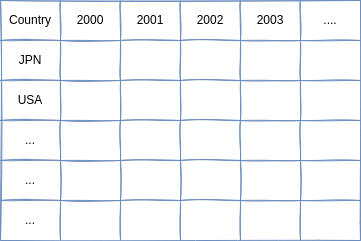

The diagram above was exported from draw.io. Its source (the exported page's mxGraphModel, read from the mxfile embedded in the PNG):
<mxGraphModel dx="810" dy="352" grid="1" gridSize="10" guides="1" tooltips="1" connect="1" arrows="1" fold="1" page="1" pageScale="1" pageWidth="850" pageHeight="1100" math="0" shadow="0">
  <root>
    <mxCell id="0" />
    <mxCell id="1" parent="0" />
    <mxCell id="30" value="" style="shape=table;html=1;whiteSpace=wrap;startSize=0;container=1;collapsible=0;childLayout=tableLayout;rounded=0;fillColor=default;strokeColor=#6c8ebf;sketch=1;shadow=0;" parent="1" vertex="1">
      <mxGeometry x="200" y="80" width="360" height="240" as="geometry" />
    </mxCell>
    <mxCell id="31" value="" style="shape=partialRectangle;html=1;whiteSpace=wrap;collapsible=0;dropTarget=0;pointerEvents=0;fillColor=none;top=0;left=0;bottom=0;right=0;points=[[0,0.5],[1,0.5]];portConstraint=eastwest;rounded=0;strokeColor=default;" parent="30" vertex="1">
      <mxGeometry width="360" height="40" as="geometry" />
    </mxCell>
    <mxCell id="32" value="Country" style="shape=partialRectangle;html=1;whiteSpace=wrap;connectable=0;fillColor=none;top=0;left=0;bottom=0;right=0;overflow=hidden;pointerEvents=1;rounded=0;strokeColor=default;" parent="31" vertex="1">
      <mxGeometry width="60" height="40" as="geometry">
        <mxRectangle width="60" height="40" as="alternateBounds" />
      </mxGeometry>
    </mxCell>
    <mxCell id="33" value="2000" style="shape=partialRectangle;html=1;whiteSpace=wrap;connectable=0;fillColor=none;top=0;left=0;bottom=0;right=0;overflow=hidden;pointerEvents=1;rounded=0;strokeColor=default;" parent="31" vertex="1">
      <mxGeometry x="60" width="60" height="40" as="geometry">
        <mxRectangle width="60" height="40" as="alternateBounds" />
      </mxGeometry>
    </mxCell>
    <mxCell id="34" value="2001" style="shape=partialRectangle;html=1;whiteSpace=wrap;connectable=0;fillColor=none;top=0;left=0;bottom=0;right=0;overflow=hidden;pointerEvents=1;rounded=0;strokeColor=default;" parent="31" vertex="1">
      <mxGeometry x="120" width="60" height="40" as="geometry">
        <mxRectangle width="60" height="40" as="alternateBounds" />
      </mxGeometry>
    </mxCell>
    <mxCell id="79" value="2002" style="shape=partialRectangle;html=1;whiteSpace=wrap;connectable=0;fillColor=none;top=0;left=0;bottom=0;right=0;overflow=hidden;pointerEvents=1;rounded=0;strokeColor=default;" parent="31" vertex="1">
      <mxGeometry x="180" width="60" height="40" as="geometry">
        <mxRectangle width="60" height="40" as="alternateBounds" />
      </mxGeometry>
    </mxCell>
    <mxCell id="82" value="2003" style="shape=partialRectangle;html=1;whiteSpace=wrap;connectable=0;fillColor=none;top=0;left=0;bottom=0;right=0;overflow=hidden;pointerEvents=1;rounded=0;strokeColor=default;" parent="31" vertex="1">
      <mxGeometry x="240" width="60" height="40" as="geometry">
        <mxRectangle width="60" height="40" as="alternateBounds" />
      </mxGeometry>
    </mxCell>
    <mxCell id="97" value="...." style="shape=partialRectangle;html=1;whiteSpace=wrap;connectable=0;fillColor=none;top=0;left=0;bottom=0;right=0;overflow=hidden;pointerEvents=1;rounded=0;strokeColor=default;" parent="31" vertex="1">
      <mxGeometry x="300" width="60" height="40" as="geometry">
        <mxRectangle width="60" height="40" as="alternateBounds" />
      </mxGeometry>
    </mxCell>
    <mxCell id="35" value="" style="shape=partialRectangle;html=1;whiteSpace=wrap;collapsible=0;dropTarget=0;pointerEvents=0;fillColor=none;top=0;left=0;bottom=0;right=0;points=[[0,0.5],[1,0.5]];portConstraint=eastwest;rounded=0;strokeColor=default;" parent="30" vertex="1">
      <mxGeometry y="40" width="360" height="40" as="geometry" />
    </mxCell>
    <mxCell id="36" value="JPN" style="shape=partialRectangle;html=1;whiteSpace=wrap;connectable=0;fillColor=none;top=0;left=0;bottom=0;right=0;overflow=hidden;pointerEvents=1;rounded=0;strokeColor=default;" parent="35" vertex="1">
      <mxGeometry width="60" height="40" as="geometry">
        <mxRectangle width="60" height="40" as="alternateBounds" />
      </mxGeometry>
    </mxCell>
    <mxCell id="37" value="" style="shape=partialRectangle;html=1;whiteSpace=wrap;connectable=0;fillColor=none;top=0;left=0;bottom=0;right=0;overflow=hidden;pointerEvents=1;rounded=0;strokeColor=default;" parent="35" vertex="1">
      <mxGeometry x="60" width="60" height="40" as="geometry">
        <mxRectangle width="60" height="40" as="alternateBounds" />
      </mxGeometry>
    </mxCell>
    <mxCell id="38" value="" style="shape=partialRectangle;html=1;whiteSpace=wrap;connectable=0;fillColor=none;top=0;left=0;bottom=0;right=0;overflow=hidden;pointerEvents=1;rounded=0;strokeColor=default;" parent="35" vertex="1">
      <mxGeometry x="120" width="60" height="40" as="geometry">
        <mxRectangle width="60" height="40" as="alternateBounds" />
      </mxGeometry>
    </mxCell>
    <mxCell id="80" style="shape=partialRectangle;html=1;whiteSpace=wrap;connectable=0;fillColor=none;top=0;left=0;bottom=0;right=0;overflow=hidden;pointerEvents=1;rounded=0;strokeColor=default;" parent="35" vertex="1">
      <mxGeometry x="180" width="60" height="40" as="geometry">
        <mxRectangle width="60" height="40" as="alternateBounds" />
      </mxGeometry>
    </mxCell>
    <mxCell id="83" style="shape=partialRectangle;html=1;whiteSpace=wrap;connectable=0;fillColor=none;top=0;left=0;bottom=0;right=0;overflow=hidden;pointerEvents=1;rounded=0;strokeColor=default;" parent="35" vertex="1">
      <mxGeometry x="240" width="60" height="40" as="geometry">
        <mxRectangle width="60" height="40" as="alternateBounds" />
      </mxGeometry>
    </mxCell>
    <mxCell id="98" style="shape=partialRectangle;html=1;whiteSpace=wrap;connectable=0;fillColor=none;top=0;left=0;bottom=0;right=0;overflow=hidden;pointerEvents=1;rounded=0;strokeColor=default;" parent="35" vertex="1">
      <mxGeometry x="300" width="60" height="40" as="geometry">
        <mxRectangle width="60" height="40" as="alternateBounds" />
      </mxGeometry>
    </mxCell>
    <mxCell id="39" value="" style="shape=partialRectangle;html=1;whiteSpace=wrap;collapsible=0;dropTarget=0;pointerEvents=0;fillColor=none;top=0;left=0;bottom=0;right=0;points=[[0,0.5],[1,0.5]];portConstraint=eastwest;rounded=0;strokeColor=default;" parent="30" vertex="1">
      <mxGeometry y="80" width="360" height="40" as="geometry" />
    </mxCell>
    <mxCell id="40" value="USA" style="shape=partialRectangle;html=1;whiteSpace=wrap;connectable=0;fillColor=none;top=0;left=0;bottom=0;right=0;overflow=hidden;pointerEvents=1;rounded=0;strokeColor=default;" parent="39" vertex="1">
      <mxGeometry width="60" height="40" as="geometry">
        <mxRectangle width="60" height="40" as="alternateBounds" />
      </mxGeometry>
    </mxCell>
    <mxCell id="41" value="" style="shape=partialRectangle;html=1;whiteSpace=wrap;connectable=0;fillColor=none;top=0;left=0;bottom=0;right=0;overflow=hidden;pointerEvents=1;rounded=0;strokeColor=default;" parent="39" vertex="1">
      <mxGeometry x="60" width="60" height="40" as="geometry">
        <mxRectangle width="60" height="40" as="alternateBounds" />
      </mxGeometry>
    </mxCell>
    <mxCell id="42" value="" style="shape=partialRectangle;html=1;whiteSpace=wrap;connectable=0;fillColor=none;top=0;left=0;bottom=0;right=0;overflow=hidden;pointerEvents=1;rounded=0;strokeColor=default;" parent="39" vertex="1">
      <mxGeometry x="120" width="60" height="40" as="geometry">
        <mxRectangle width="60" height="40" as="alternateBounds" />
      </mxGeometry>
    </mxCell>
    <mxCell id="81" style="shape=partialRectangle;html=1;whiteSpace=wrap;connectable=0;fillColor=none;top=0;left=0;bottom=0;right=0;overflow=hidden;pointerEvents=1;rounded=0;strokeColor=default;" parent="39" vertex="1">
      <mxGeometry x="180" width="60" height="40" as="geometry">
        <mxRectangle width="60" height="40" as="alternateBounds" />
      </mxGeometry>
    </mxCell>
    <mxCell id="84" style="shape=partialRectangle;html=1;whiteSpace=wrap;connectable=0;fillColor=none;top=0;left=0;bottom=0;right=0;overflow=hidden;pointerEvents=1;rounded=0;strokeColor=default;" parent="39" vertex="1">
      <mxGeometry x="240" width="60" height="40" as="geometry">
        <mxRectangle width="60" height="40" as="alternateBounds" />
      </mxGeometry>
    </mxCell>
    <mxCell id="99" style="shape=partialRectangle;html=1;whiteSpace=wrap;connectable=0;fillColor=none;top=0;left=0;bottom=0;right=0;overflow=hidden;pointerEvents=1;rounded=0;strokeColor=default;" parent="39" vertex="1">
      <mxGeometry x="300" width="60" height="40" as="geometry">
        <mxRectangle width="60" height="40" as="alternateBounds" />
      </mxGeometry>
    </mxCell>
    <mxCell id="85" style="shape=partialRectangle;html=1;whiteSpace=wrap;collapsible=0;dropTarget=0;pointerEvents=0;fillColor=none;top=0;left=0;bottom=0;right=0;points=[[0,0.5],[1,0.5]];portConstraint=eastwest;rounded=0;strokeColor=default;" parent="30" vertex="1">
      <mxGeometry y="120" width="360" height="40" as="geometry" />
    </mxCell>
    <mxCell id="86" value="..." style="shape=partialRectangle;html=1;whiteSpace=wrap;connectable=0;fillColor=none;top=0;left=0;bottom=0;right=0;overflow=hidden;pointerEvents=1;rounded=0;strokeColor=default;" parent="85" vertex="1">
      <mxGeometry width="60" height="40" as="geometry">
        <mxRectangle width="60" height="40" as="alternateBounds" />
      </mxGeometry>
    </mxCell>
    <mxCell id="87" style="shape=partialRectangle;html=1;whiteSpace=wrap;connectable=0;fillColor=none;top=0;left=0;bottom=0;right=0;overflow=hidden;pointerEvents=1;rounded=0;strokeColor=default;" parent="85" vertex="1">
      <mxGeometry x="60" width="60" height="40" as="geometry">
        <mxRectangle width="60" height="40" as="alternateBounds" />
      </mxGeometry>
    </mxCell>
    <mxCell id="88" style="shape=partialRectangle;html=1;whiteSpace=wrap;connectable=0;fillColor=none;top=0;left=0;bottom=0;right=0;overflow=hidden;pointerEvents=1;rounded=0;strokeColor=default;" parent="85" vertex="1">
      <mxGeometry x="120" width="60" height="40" as="geometry">
        <mxRectangle width="60" height="40" as="alternateBounds" />
      </mxGeometry>
    </mxCell>
    <mxCell id="89" style="shape=partialRectangle;html=1;whiteSpace=wrap;connectable=0;fillColor=none;top=0;left=0;bottom=0;right=0;overflow=hidden;pointerEvents=1;rounded=0;strokeColor=default;" parent="85" vertex="1">
      <mxGeometry x="180" width="60" height="40" as="geometry">
        <mxRectangle width="60" height="40" as="alternateBounds" />
      </mxGeometry>
    </mxCell>
    <mxCell id="90" style="shape=partialRectangle;html=1;whiteSpace=wrap;connectable=0;fillColor=none;top=0;left=0;bottom=0;right=0;overflow=hidden;pointerEvents=1;rounded=0;strokeColor=default;" parent="85" vertex="1">
      <mxGeometry x="240" width="60" height="40" as="geometry">
        <mxRectangle width="60" height="40" as="alternateBounds" />
      </mxGeometry>
    </mxCell>
    <mxCell id="100" style="shape=partialRectangle;html=1;whiteSpace=wrap;connectable=0;fillColor=none;top=0;left=0;bottom=0;right=0;overflow=hidden;pointerEvents=1;rounded=0;strokeColor=default;" parent="85" vertex="1">
      <mxGeometry x="300" width="60" height="40" as="geometry">
        <mxRectangle width="60" height="40" as="alternateBounds" />
      </mxGeometry>
    </mxCell>
    <mxCell id="91" style="shape=partialRectangle;html=1;whiteSpace=wrap;collapsible=0;dropTarget=0;pointerEvents=0;fillColor=none;top=0;left=0;bottom=0;right=0;points=[[0,0.5],[1,0.5]];portConstraint=eastwest;rounded=0;strokeColor=default;" parent="30" vertex="1">
      <mxGeometry y="160" width="360" height="40" as="geometry" />
    </mxCell>
    <mxCell id="92" value="..." style="shape=partialRectangle;html=1;whiteSpace=wrap;connectable=0;fillColor=none;top=0;left=0;bottom=0;right=0;overflow=hidden;pointerEvents=1;rounded=0;strokeColor=default;" parent="91" vertex="1">
      <mxGeometry width="60" height="40" as="geometry">
        <mxRectangle width="60" height="40" as="alternateBounds" />
      </mxGeometry>
    </mxCell>
    <mxCell id="93" value="" style="shape=partialRectangle;html=1;whiteSpace=wrap;connectable=0;fillColor=none;top=0;left=0;bottom=0;right=0;overflow=hidden;pointerEvents=1;rounded=0;strokeColor=default;" parent="91" vertex="1">
      <mxGeometry x="60" width="60" height="40" as="geometry">
        <mxRectangle width="60" height="40" as="alternateBounds" />
      </mxGeometry>
    </mxCell>
    <mxCell id="94" style="shape=partialRectangle;html=1;whiteSpace=wrap;connectable=0;fillColor=none;top=0;left=0;bottom=0;right=0;overflow=hidden;pointerEvents=1;rounded=0;strokeColor=default;" parent="91" vertex="1">
      <mxGeometry x="120" width="60" height="40" as="geometry">
        <mxRectangle width="60" height="40" as="alternateBounds" />
      </mxGeometry>
    </mxCell>
    <mxCell id="95" style="shape=partialRectangle;html=1;whiteSpace=wrap;connectable=0;fillColor=none;top=0;left=0;bottom=0;right=0;overflow=hidden;pointerEvents=1;rounded=0;strokeColor=default;" parent="91" vertex="1">
      <mxGeometry x="180" width="60" height="40" as="geometry">
        <mxRectangle width="60" height="40" as="alternateBounds" />
      </mxGeometry>
    </mxCell>
    <mxCell id="96" style="shape=partialRectangle;html=1;whiteSpace=wrap;connectable=0;fillColor=none;top=0;left=0;bottom=0;right=0;overflow=hidden;pointerEvents=1;rounded=0;strokeColor=default;" parent="91" vertex="1">
      <mxGeometry x="240" width="60" height="40" as="geometry">
        <mxRectangle width="60" height="40" as="alternateBounds" />
      </mxGeometry>
    </mxCell>
    <mxCell id="101" style="shape=partialRectangle;html=1;whiteSpace=wrap;connectable=0;fillColor=none;top=0;left=0;bottom=0;right=0;overflow=hidden;pointerEvents=1;rounded=0;strokeColor=default;" parent="91" vertex="1">
      <mxGeometry x="300" width="60" height="40" as="geometry">
        <mxRectangle width="60" height="40" as="alternateBounds" />
      </mxGeometry>
    </mxCell>
    <mxCell id="102" style="shape=partialRectangle;html=1;whiteSpace=wrap;collapsible=0;dropTarget=0;pointerEvents=0;fillColor=none;top=0;left=0;bottom=0;right=0;points=[[0,0.5],[1,0.5]];portConstraint=eastwest;rounded=0;strokeColor=default;" parent="30" vertex="1">
      <mxGeometry y="200" width="360" height="40" as="geometry" />
    </mxCell>
    <mxCell id="103" value="..." style="shape=partialRectangle;html=1;whiteSpace=wrap;connectable=0;fillColor=none;top=0;left=0;bottom=0;right=0;overflow=hidden;pointerEvents=1;rounded=0;strokeColor=default;" parent="102" vertex="1">
      <mxGeometry width="60" height="40" as="geometry">
        <mxRectangle width="60" height="40" as="alternateBounds" />
      </mxGeometry>
    </mxCell>
    <mxCell id="104" style="shape=partialRectangle;html=1;whiteSpace=wrap;connectable=0;fillColor=none;top=0;left=0;bottom=0;right=0;overflow=hidden;pointerEvents=1;rounded=0;strokeColor=default;" parent="102" vertex="1">
      <mxGeometry x="60" width="60" height="40" as="geometry">
        <mxRectangle width="60" height="40" as="alternateBounds" />
      </mxGeometry>
    </mxCell>
    <mxCell id="105" style="shape=partialRectangle;html=1;whiteSpace=wrap;connectable=0;fillColor=none;top=0;left=0;bottom=0;right=0;overflow=hidden;pointerEvents=1;rounded=0;strokeColor=default;" parent="102" vertex="1">
      <mxGeometry x="120" width="60" height="40" as="geometry">
        <mxRectangle width="60" height="40" as="alternateBounds" />
      </mxGeometry>
    </mxCell>
    <mxCell id="106" style="shape=partialRectangle;html=1;whiteSpace=wrap;connectable=0;fillColor=none;top=0;left=0;bottom=0;right=0;overflow=hidden;pointerEvents=1;rounded=0;strokeColor=default;" parent="102" vertex="1">
      <mxGeometry x="180" width="60" height="40" as="geometry">
        <mxRectangle width="60" height="40" as="alternateBounds" />
      </mxGeometry>
    </mxCell>
    <mxCell id="107" style="shape=partialRectangle;html=1;whiteSpace=wrap;connectable=0;fillColor=none;top=0;left=0;bottom=0;right=0;overflow=hidden;pointerEvents=1;rounded=0;strokeColor=default;" parent="102" vertex="1">
      <mxGeometry x="240" width="60" height="40" as="geometry">
        <mxRectangle width="60" height="40" as="alternateBounds" />
      </mxGeometry>
    </mxCell>
    <mxCell id="108" style="shape=partialRectangle;html=1;whiteSpace=wrap;connectable=0;fillColor=none;top=0;left=0;bottom=0;right=0;overflow=hidden;pointerEvents=1;rounded=0;strokeColor=default;" parent="102" vertex="1">
      <mxGeometry x="300" width="60" height="40" as="geometry">
        <mxRectangle width="60" height="40" as="alternateBounds" />
      </mxGeometry>
    </mxCell>
  </root>
</mxGraphModel>